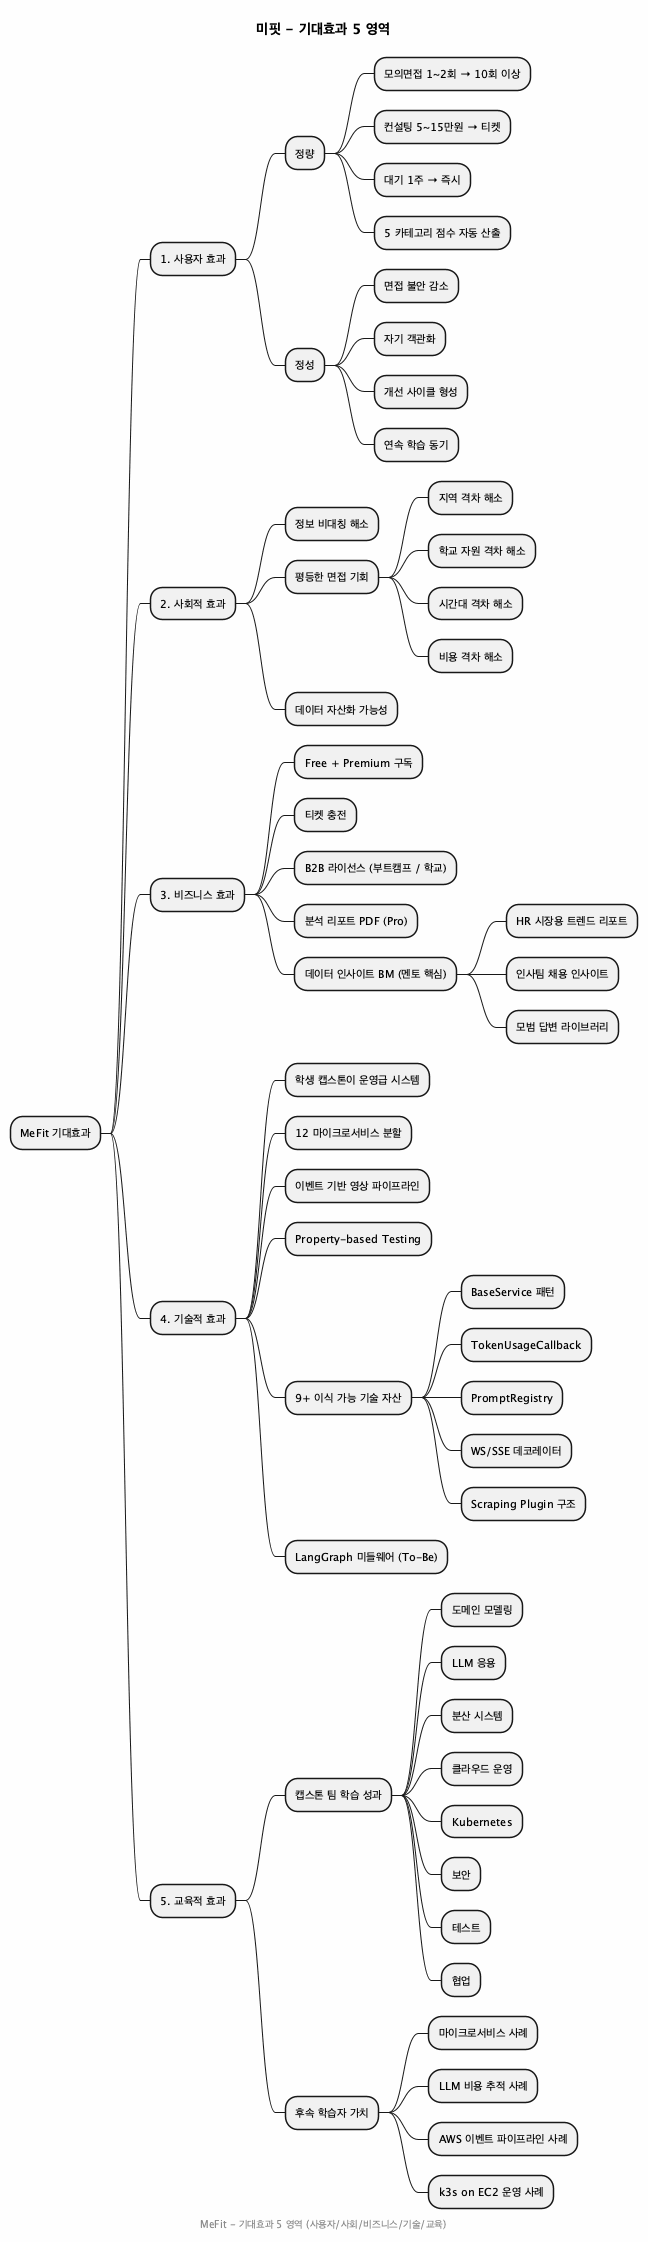

The diagram above was rendered by PlantUML. Its source (embedded in the PNG):
@startmindmap
title 미핏 - 기대효과 5 영역

skinparam backgroundColor #FEFEFE
skinparam defaultFontSize 11

* MeFit 기대효과
** 1. 사용자 효과
*** 정량
**** 모의면접 1~2회 → 10회 이상
**** 컨설팅 5~15만원 → 티켓
**** 대기 1주 → 즉시
**** 5 카테고리 점수 자동 산출
*** 정성
**** 면접 불안 감소
**** 자기 객관화
**** 개선 사이클 형성
**** 연속 학습 동기
** 2. 사회적 효과
*** 정보 비대칭 해소
*** 평등한 면접 기회
**** 지역 격차 해소
**** 학교 자원 격차 해소
**** 시간대 격차 해소
**** 비용 격차 해소
*** 데이터 자산화 가능성
** 3. 비즈니스 효과
*** Free + Premium 구독
*** 티켓 충전
*** B2B 라이선스 (부트캠프 / 학교)
*** 분석 리포트 PDF (Pro)
*** 데이터 인사이트 BM (멘토 핵심)
**** HR 시장용 트렌드 리포트
**** 인사팀 채용 인사이트
**** 모범 답변 라이브러리
** 4. 기술적 효과
*** 학생 캡스톤이 운영급 시스템
*** 12 마이크로서비스 분할
*** 이벤트 기반 영상 파이프라인
*** Property-based Testing
*** 9+ 이식 가능 기술 자산
**** BaseService 패턴
**** TokenUsageCallback
**** PromptRegistry
**** WS/SSE 데코레이터
**** Scraping Plugin 구조
*** LangGraph 미들웨어 (To-Be)
** 5. 교육적 효과
*** 캡스톤 팀 학습 성과
**** 도메인 모델링
**** LLM 응용
**** 분산 시스템
**** 클라우드 운영
**** Kubernetes
**** 보안
**** 테스트
**** 협업
*** 후속 학습자 가치
**** 마이크로서비스 사례
**** LLM 비용 추적 사례
**** AWS 이벤트 파이프라인 사례
**** k3s on EC2 운영 사례

footer MeFit - 기대효과 5 영역 (사용자/사회/비즈니스/기술/교육)
@endmindmap